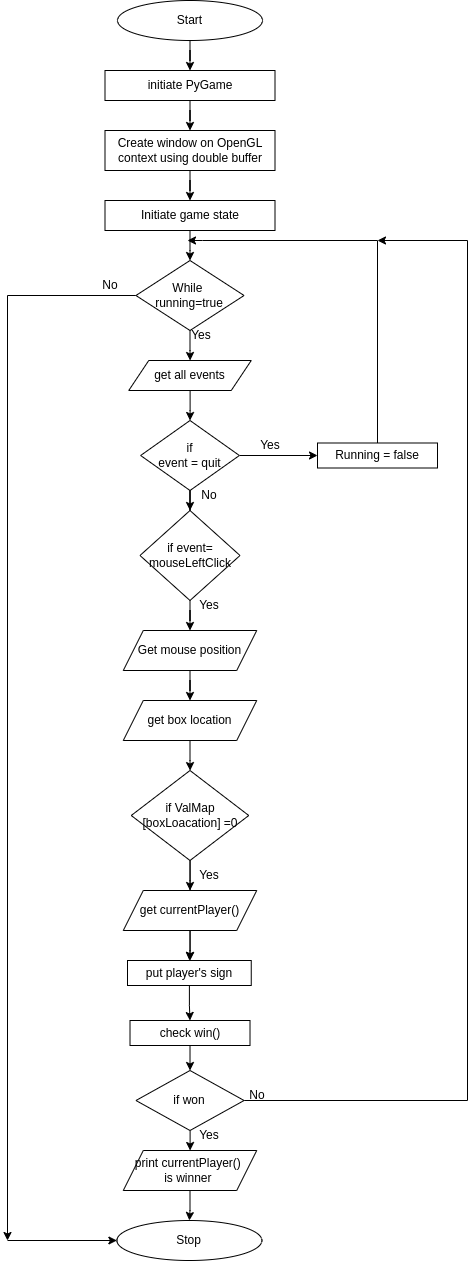

The diagram above was exported from draw.io. Its source (the exported page's mxGraphModel, read from the mxfile embedded in the PNG):
<mxGraphModel dx="1374" dy="602" grid="1" gridSize="10" guides="1" tooltips="1" connect="1" arrows="1" fold="1" page="1" pageScale="1" pageWidth="850" pageHeight="1100" math="0" shadow="0">
  <root>
    <mxCell id="0" />
    <mxCell id="1" parent="0" />
    <mxCell id="bhbqfQW0R4D0S-fchoDX-3" value="" style="edgeStyle=orthogonalEdgeStyle;rounded=0;orthogonalLoop=1;jettySize=auto;html=1;" parent="1" source="bhbqfQW0R4D0S-fchoDX-1" target="bhbqfQW0R4D0S-fchoDX-2" edge="1">
      <mxGeometry relative="1" as="geometry" />
    </mxCell>
    <mxCell id="bhbqfQW0R4D0S-fchoDX-1" value="Start" style="ellipse;whiteSpace=wrap;html=1;" parent="1" vertex="1">
      <mxGeometry x="280" y="50" width="145" height="40" as="geometry" />
    </mxCell>
    <mxCell id="bhbqfQW0R4D0S-fchoDX-5" value="" style="edgeStyle=orthogonalEdgeStyle;rounded=0;orthogonalLoop=1;jettySize=auto;html=1;" parent="1" source="bhbqfQW0R4D0S-fchoDX-2" target="bhbqfQW0R4D0S-fchoDX-4" edge="1">
      <mxGeometry relative="1" as="geometry" />
    </mxCell>
    <mxCell id="bhbqfQW0R4D0S-fchoDX-2" value="initiate PyGame" style="rounded=0;whiteSpace=wrap;html=1;" parent="1" vertex="1">
      <mxGeometry x="267.5" y="120" width="170" height="30" as="geometry" />
    </mxCell>
    <mxCell id="bhbqfQW0R4D0S-fchoDX-8" value="" style="edgeStyle=orthogonalEdgeStyle;rounded=0;orthogonalLoop=1;jettySize=auto;html=1;" parent="1" source="bhbqfQW0R4D0S-fchoDX-4" target="bhbqfQW0R4D0S-fchoDX-6" edge="1">
      <mxGeometry relative="1" as="geometry" />
    </mxCell>
    <mxCell id="bhbqfQW0R4D0S-fchoDX-4" value="Create window on OpenGL context using double buffer" style="rounded=0;whiteSpace=wrap;html=1;" parent="1" vertex="1">
      <mxGeometry x="267.5" y="180" width="170" height="40" as="geometry" />
    </mxCell>
    <mxCell id="bhbqfQW0R4D0S-fchoDX-11" value="" style="edgeStyle=orthogonalEdgeStyle;rounded=0;orthogonalLoop=1;jettySize=auto;html=1;" parent="1" source="bhbqfQW0R4D0S-fchoDX-6" target="bhbqfQW0R4D0S-fchoDX-10" edge="1">
      <mxGeometry relative="1" as="geometry" />
    </mxCell>
    <mxCell id="bhbqfQW0R4D0S-fchoDX-6" value="Initiate game state" style="rounded=0;whiteSpace=wrap;html=1;" parent="1" vertex="1">
      <mxGeometry x="267.5" y="250" width="170" height="30" as="geometry" />
    </mxCell>
    <mxCell id="bhbqfQW0R4D0S-fchoDX-13" value="" style="edgeStyle=orthogonalEdgeStyle;rounded=0;orthogonalLoop=1;jettySize=auto;html=1;" parent="1" source="bhbqfQW0R4D0S-fchoDX-10" target="bhbqfQW0R4D0S-fchoDX-12" edge="1">
      <mxGeometry relative="1" as="geometry" />
    </mxCell>
    <mxCell id="bhbqfQW0R4D0S-fchoDX-55" value="" style="edgeStyle=orthogonalEdgeStyle;rounded=0;orthogonalLoop=1;jettySize=auto;html=1;" parent="1" source="bhbqfQW0R4D0S-fchoDX-10" edge="1">
      <mxGeometry relative="1" as="geometry">
        <mxPoint x="170" y="1290" as="targetPoint" />
      </mxGeometry>
    </mxCell>
    <mxCell id="bhbqfQW0R4D0S-fchoDX-10" value="While &lt;br&gt;running=true" style="rhombus;whiteSpace=wrap;html=1;" parent="1" vertex="1">
      <mxGeometry x="298.43" y="310" width="108.13" height="70" as="geometry" />
    </mxCell>
    <mxCell id="bhbqfQW0R4D0S-fchoDX-16" value="" style="edgeStyle=orthogonalEdgeStyle;rounded=0;orthogonalLoop=1;jettySize=auto;html=1;" parent="1" source="bhbqfQW0R4D0S-fchoDX-12" target="bhbqfQW0R4D0S-fchoDX-14" edge="1">
      <mxGeometry relative="1" as="geometry" />
    </mxCell>
    <mxCell id="bhbqfQW0R4D0S-fchoDX-12" value="get all events" style="shape=parallelogram;perimeter=parallelogramPerimeter;whiteSpace=wrap;html=1;fixedSize=1;" parent="1" vertex="1">
      <mxGeometry x="291.25" y="410" width="122.5" height="30" as="geometry" />
    </mxCell>
    <mxCell id="bhbqfQW0R4D0S-fchoDX-18" value="" style="edgeStyle=orthogonalEdgeStyle;rounded=0;orthogonalLoop=1;jettySize=auto;html=1;" parent="1" source="bhbqfQW0R4D0S-fchoDX-14" target="bhbqfQW0R4D0S-fchoDX-17" edge="1">
      <mxGeometry relative="1" as="geometry" />
    </mxCell>
    <mxCell id="bhbqfQW0R4D0S-fchoDX-21" value="" style="edgeStyle=orthogonalEdgeStyle;rounded=0;orthogonalLoop=1;jettySize=auto;html=1;" parent="1" source="bhbqfQW0R4D0S-fchoDX-14" target="bhbqfQW0R4D0S-fchoDX-20" edge="1">
      <mxGeometry relative="1" as="geometry" />
    </mxCell>
    <mxCell id="bhbqfQW0R4D0S-fchoDX-14" value="if&lt;br&gt;event =&amp;nbsp;quit" style="rhombus;whiteSpace=wrap;html=1;" parent="1" vertex="1">
      <mxGeometry x="303.13" y="470" width="98.75" height="70" as="geometry" />
    </mxCell>
    <mxCell id="bhbqfQW0R4D0S-fchoDX-15" value="Yes" style="text;html=1;strokeColor=none;fillColor=none;align=center;verticalAlign=middle;whiteSpace=wrap;rounded=0;" parent="1" vertex="1">
      <mxGeometry x="333.75" y="370" width="60" height="30" as="geometry" />
    </mxCell>
    <mxCell id="bhbqfQW0R4D0S-fchoDX-26" value="" style="edgeStyle=orthogonalEdgeStyle;rounded=0;orthogonalLoop=1;jettySize=auto;html=1;" parent="1" source="bhbqfQW0R4D0S-fchoDX-17" target="bhbqfQW0R4D0S-fchoDX-25" edge="1">
      <mxGeometry relative="1" as="geometry" />
    </mxCell>
    <mxCell id="bhbqfQW0R4D0S-fchoDX-17" value="if event= mouseLeftClick" style="rhombus;whiteSpace=wrap;html=1;" parent="1" vertex="1">
      <mxGeometry x="302.5" y="560" width="100" height="90" as="geometry" />
    </mxCell>
    <mxCell id="bhbqfQW0R4D0S-fchoDX-19" value="No" style="text;html=1;strokeColor=none;fillColor=none;align=center;verticalAlign=middle;whiteSpace=wrap;rounded=0;" parent="1" vertex="1">
      <mxGeometry x="341.88" y="530" width="60" height="30" as="geometry" />
    </mxCell>
    <mxCell id="bhbqfQW0R4D0S-fchoDX-24" style="edgeStyle=orthogonalEdgeStyle;rounded=0;orthogonalLoop=1;jettySize=auto;html=1;" parent="1" source="bhbqfQW0R4D0S-fchoDX-20" edge="1">
      <mxGeometry relative="1" as="geometry">
        <mxPoint x="350" y="290" as="targetPoint" />
        <Array as="points">
          <mxPoint x="540" y="290" />
          <mxPoint x="365" y="290" />
        </Array>
      </mxGeometry>
    </mxCell>
    <mxCell id="bhbqfQW0R4D0S-fchoDX-20" value="Running = false" style="rounded=0;whiteSpace=wrap;html=1;" parent="1" vertex="1">
      <mxGeometry x="480" y="492.5" width="120" height="25" as="geometry" />
    </mxCell>
    <mxCell id="bhbqfQW0R4D0S-fchoDX-22" value="Yes" style="text;html=1;strokeColor=none;fillColor=none;align=center;verticalAlign=middle;whiteSpace=wrap;rounded=0;" parent="1" vertex="1">
      <mxGeometry x="402.5" y="480" width="60" height="30" as="geometry" />
    </mxCell>
    <mxCell id="bhbqfQW0R4D0S-fchoDX-30" value="" style="edgeStyle=orthogonalEdgeStyle;rounded=0;orthogonalLoop=1;jettySize=auto;html=1;" parent="1" source="bhbqfQW0R4D0S-fchoDX-25" target="bhbqfQW0R4D0S-fchoDX-29" edge="1">
      <mxGeometry relative="1" as="geometry" />
    </mxCell>
    <mxCell id="bhbqfQW0R4D0S-fchoDX-25" value="Get mouse position" style="shape=parallelogram;perimeter=parallelogramPerimeter;whiteSpace=wrap;html=1;fixedSize=1;" parent="1" vertex="1">
      <mxGeometry x="285.79" y="680" width="133.44" height="40" as="geometry" />
    </mxCell>
    <mxCell id="bhbqfQW0R4D0S-fchoDX-28" value="Yes" style="text;html=1;strokeColor=none;fillColor=none;align=center;verticalAlign=middle;whiteSpace=wrap;rounded=0;" parent="1" vertex="1">
      <mxGeometry x="341.88" y="640" width="60" height="30" as="geometry" />
    </mxCell>
    <mxCell id="bhbqfQW0R4D0S-fchoDX-32" value="" style="edgeStyle=orthogonalEdgeStyle;rounded=0;orthogonalLoop=1;jettySize=auto;html=1;" parent="1" source="bhbqfQW0R4D0S-fchoDX-29" target="bhbqfQW0R4D0S-fchoDX-31" edge="1">
      <mxGeometry relative="1" as="geometry" />
    </mxCell>
    <mxCell id="bhbqfQW0R4D0S-fchoDX-29" value="get box location" style="shape=parallelogram;perimeter=parallelogramPerimeter;whiteSpace=wrap;html=1;fixedSize=1;" parent="1" vertex="1">
      <mxGeometry x="285.79" y="750" width="133.44" height="40" as="geometry" />
    </mxCell>
    <mxCell id="bhbqfQW0R4D0S-fchoDX-39" value="" style="edgeStyle=orthogonalEdgeStyle;rounded=0;orthogonalLoop=1;jettySize=auto;html=1;" parent="1" source="bhbqfQW0R4D0S-fchoDX-31" target="bhbqfQW0R4D0S-fchoDX-35" edge="1">
      <mxGeometry relative="1" as="geometry">
        <Array as="points">
          <mxPoint x="353" y="930" />
          <mxPoint x="353" y="930" />
        </Array>
      </mxGeometry>
    </mxCell>
    <mxCell id="bhbqfQW0R4D0S-fchoDX-31" value="if ValMap [boxLoacation] =0" style="rhombus;whiteSpace=wrap;html=1;" parent="1" vertex="1">
      <mxGeometry x="293.75" y="820" width="117.5" height="90" as="geometry" />
    </mxCell>
    <mxCell id="bhbqfQW0R4D0S-fchoDX-37" value="" style="edgeStyle=orthogonalEdgeStyle;rounded=0;orthogonalLoop=1;jettySize=auto;html=1;" parent="1" source="bhbqfQW0R4D0S-fchoDX-33" target="bhbqfQW0R4D0S-fchoDX-35" edge="1">
      <mxGeometry relative="1" as="geometry" />
    </mxCell>
    <mxCell id="bhbqfQW0R4D0S-fchoDX-33" value="get currentPlayer()" style="shape=parallelogram;perimeter=parallelogramPerimeter;whiteSpace=wrap;html=1;fixedSize=1;" parent="1" vertex="1">
      <mxGeometry x="285.79" y="940" width="133.44" height="40" as="geometry" />
    </mxCell>
    <mxCell id="bhbqfQW0R4D0S-fchoDX-38" value="" style="edgeStyle=orthogonalEdgeStyle;rounded=0;orthogonalLoop=1;jettySize=auto;html=1;" parent="1" source="bhbqfQW0R4D0S-fchoDX-35" target="bhbqfQW0R4D0S-fchoDX-36" edge="1">
      <mxGeometry relative="1" as="geometry" />
    </mxCell>
    <mxCell id="bhbqfQW0R4D0S-fchoDX-35" value="put player's sign" style="rounded=0;whiteSpace=wrap;html=1;" parent="1" vertex="1">
      <mxGeometry x="290" y="1010" width="123.75" height="25" as="geometry" />
    </mxCell>
    <mxCell id="bhbqfQW0R4D0S-fchoDX-36" value="check win()" style="rounded=0;whiteSpace=wrap;html=1;" parent="1" vertex="1">
      <mxGeometry x="292.51" y="1070" width="120" height="25" as="geometry" />
    </mxCell>
    <mxCell id="bhbqfQW0R4D0S-fchoDX-40" value="" style="endArrow=classic;html=1;rounded=0;exitX=0.5;exitY=1;exitDx=0;exitDy=0;entryX=0.5;entryY=0;entryDx=0;entryDy=0;" parent="1" source="bhbqfQW0R4D0S-fchoDX-31" target="bhbqfQW0R4D0S-fchoDX-33" edge="1">
      <mxGeometry width="50" height="50" relative="1" as="geometry">
        <mxPoint x="400" y="970" as="sourcePoint" />
        <mxPoint x="450" y="920" as="targetPoint" />
      </mxGeometry>
    </mxCell>
    <mxCell id="bhbqfQW0R4D0S-fchoDX-44" value="" style="edgeStyle=orthogonalEdgeStyle;rounded=0;orthogonalLoop=1;jettySize=auto;html=1;" parent="1" source="bhbqfQW0R4D0S-fchoDX-42" target="bhbqfQW0R4D0S-fchoDX-43" edge="1">
      <mxGeometry relative="1" as="geometry" />
    </mxCell>
    <mxCell id="bhbqfQW0R4D0S-fchoDX-49" value="" style="edgeStyle=orthogonalEdgeStyle;rounded=0;orthogonalLoop=1;jettySize=auto;html=1;" parent="1" source="bhbqfQW0R4D0S-fchoDX-42" edge="1">
      <mxGeometry relative="1" as="geometry">
        <mxPoint x="540" y="290" as="targetPoint" />
        <Array as="points">
          <mxPoint x="630" y="1150" />
          <mxPoint x="630" y="290" />
        </Array>
      </mxGeometry>
    </mxCell>
    <mxCell id="bhbqfQW0R4D0S-fchoDX-42" value="if won" style="rhombus;whiteSpace=wrap;html=1;" parent="1" vertex="1">
      <mxGeometry x="298.45" y="1120" width="108.12" height="60" as="geometry" />
    </mxCell>
    <mxCell id="bhbqfQW0R4D0S-fchoDX-53" value="" style="edgeStyle=orthogonalEdgeStyle;rounded=0;orthogonalLoop=1;jettySize=auto;html=1;" parent="1" source="bhbqfQW0R4D0S-fchoDX-43" target="bhbqfQW0R4D0S-fchoDX-52" edge="1">
      <mxGeometry relative="1" as="geometry" />
    </mxCell>
    <mxCell id="bhbqfQW0R4D0S-fchoDX-43" value="print currentPlayer() &lt;br&gt;is winner&amp;nbsp;" style="shape=parallelogram;perimeter=parallelogramPerimeter;whiteSpace=wrap;html=1;fixedSize=1;" parent="1" vertex="1">
      <mxGeometry x="285.79" y="1200" width="133.44" height="40" as="geometry" />
    </mxCell>
    <mxCell id="bhbqfQW0R4D0S-fchoDX-45" value="" style="endArrow=classic;html=1;rounded=0;exitX=0.5;exitY=1;exitDx=0;exitDy=0;entryX=0.5;entryY=0;entryDx=0;entryDy=0;" parent="1" source="bhbqfQW0R4D0S-fchoDX-36" target="bhbqfQW0R4D0S-fchoDX-42" edge="1">
      <mxGeometry width="50" height="50" relative="1" as="geometry">
        <mxPoint x="400" y="1040" as="sourcePoint" />
        <mxPoint x="450" y="990" as="targetPoint" />
      </mxGeometry>
    </mxCell>
    <mxCell id="bhbqfQW0R4D0S-fchoDX-46" value="Yes" style="text;html=1;strokeColor=none;fillColor=none;align=center;verticalAlign=middle;whiteSpace=wrap;rounded=0;" parent="1" vertex="1">
      <mxGeometry x="341.88" y="1170" width="60" height="30" as="geometry" />
    </mxCell>
    <mxCell id="bhbqfQW0R4D0S-fchoDX-47" value="Yes" style="text;html=1;strokeColor=none;fillColor=none;align=center;verticalAlign=middle;whiteSpace=wrap;rounded=0;" parent="1" vertex="1">
      <mxGeometry x="341.88" y="910" width="60" height="30" as="geometry" />
    </mxCell>
    <mxCell id="bhbqfQW0R4D0S-fchoDX-50" value="No" style="text;html=1;strokeColor=none;fillColor=none;align=center;verticalAlign=middle;whiteSpace=wrap;rounded=0;" parent="1" vertex="1">
      <mxGeometry x="390" y="1130" width="60" height="30" as="geometry" />
    </mxCell>
    <mxCell id="bhbqfQW0R4D0S-fchoDX-52" value="Stop" style="ellipse;whiteSpace=wrap;html=1;" parent="1" vertex="1">
      <mxGeometry x="279.38" y="1270" width="145" height="40" as="geometry" />
    </mxCell>
    <mxCell id="bhbqfQW0R4D0S-fchoDX-56" value="" style="endArrow=classic;html=1;rounded=0;entryX=0;entryY=0.5;entryDx=0;entryDy=0;" parent="1" target="bhbqfQW0R4D0S-fchoDX-52" edge="1">
      <mxGeometry width="50" height="50" relative="1" as="geometry">
        <mxPoint x="170" y="1290" as="sourcePoint" />
        <mxPoint x="340" y="1110" as="targetPoint" />
      </mxGeometry>
    </mxCell>
    <mxCell id="bhbqfQW0R4D0S-fchoDX-57" value="No" style="text;html=1;strokeColor=none;fillColor=none;align=center;verticalAlign=middle;whiteSpace=wrap;rounded=0;" parent="1" vertex="1">
      <mxGeometry x="243.13" y="320" width="60" height="30" as="geometry" />
    </mxCell>
  </root>
</mxGraphModel>